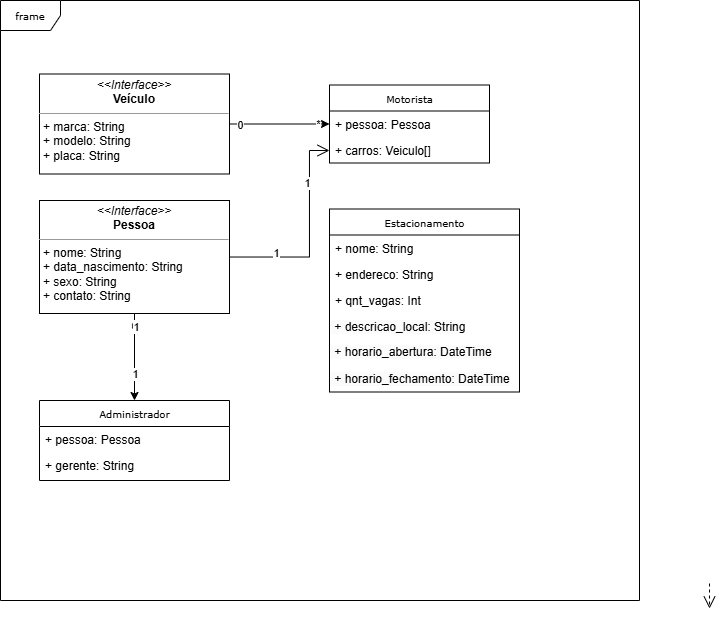

The diagram above was exported from draw.io. Its source (the exported page's mxGraphModel, read from the mxfile embedded in the PNG):
<mxGraphModel dx="913" dy="484" grid="1" gridSize="10" guides="1" tooltips="1" connect="1" arrows="1" fold="1" page="1" pageScale="1" pageWidth="850" pageHeight="1100" background="none" math="0" shadow="0">
  <root>
    <mxCell id="0" />
    <mxCell id="1" parent="0" />
    <mxCell id="17acba5748e5396b-1" value="frame" style="shape=umlFrame;whiteSpace=wrap;html=1;rounded=0;shadow=0;comic=0;labelBackgroundColor=none;strokeWidth=1;fontFamily=Verdana;fontSize=10;align=center;" parent="1" vertex="1">
      <mxGeometry x="21" y="20" width="639" height="600" as="geometry" />
    </mxCell>
    <mxCell id="17acba5748e5396b-20" value="Motorista" style="swimlane;html=1;fontStyle=0;childLayout=stackLayout;horizontal=1;startSize=26;fillColor=none;horizontalStack=0;resizeParent=1;resizeLast=0;collapsible=1;marginBottom=0;swimlaneFillColor=#ffffff;rounded=0;shadow=0;comic=0;labelBackgroundColor=none;strokeWidth=1;fontFamily=Verdana;fontSize=10;align=center;" parent="1" vertex="1">
      <mxGeometry x="350" y="104.5" width="160" height="78" as="geometry" />
    </mxCell>
    <mxCell id="17acba5748e5396b-21" value="+ pessoa: Pessoa" style="text;html=1;strokeColor=none;fillColor=none;align=left;verticalAlign=top;spacingLeft=4;spacingRight=4;whiteSpace=wrap;overflow=hidden;rotatable=0;points=[[0,0.5],[1,0.5]];portConstraint=eastwest;" parent="17acba5748e5396b-20" vertex="1">
      <mxGeometry y="26" width="160" height="26" as="geometry" />
    </mxCell>
    <mxCell id="17acba5748e5396b-24" value="+ carros: Veiculo[]&amp;nbsp;" style="text;html=1;strokeColor=none;fillColor=none;align=left;verticalAlign=top;spacingLeft=4;spacingRight=4;whiteSpace=wrap;overflow=hidden;rotatable=0;points=[[0,0.5],[1,0.5]];portConstraint=eastwest;" parent="17acba5748e5396b-20" vertex="1">
      <mxGeometry y="52" width="160" height="26" as="geometry" />
    </mxCell>
    <mxCell id="17acba5748e5396b-30" value="Estacionamento" style="swimlane;html=1;fontStyle=0;childLayout=stackLayout;horizontal=1;startSize=26;fillColor=none;horizontalStack=0;resizeParent=1;resizeLast=0;collapsible=1;marginBottom=0;swimlaneFillColor=#ffffff;rounded=0;shadow=0;comic=0;labelBackgroundColor=none;strokeWidth=1;fontFamily=Verdana;fontSize=10;align=center;" parent="1" vertex="1">
      <mxGeometry x="350" y="228.5" width="190" height="183" as="geometry" />
    </mxCell>
    <mxCell id="17acba5748e5396b-31" value="+ nome: String" style="text;html=1;strokeColor=none;fillColor=none;align=left;verticalAlign=top;spacingLeft=4;spacingRight=4;whiteSpace=wrap;overflow=hidden;rotatable=0;points=[[0,0.5],[1,0.5]];portConstraint=eastwest;" parent="17acba5748e5396b-30" vertex="1">
      <mxGeometry y="26" width="190" height="26" as="geometry" />
    </mxCell>
    <mxCell id="17acba5748e5396b-32" value="+ endereco: String" style="text;html=1;strokeColor=none;fillColor=none;align=left;verticalAlign=top;spacingLeft=4;spacingRight=4;whiteSpace=wrap;overflow=hidden;rotatable=0;points=[[0,0.5],[1,0.5]];portConstraint=eastwest;" parent="17acba5748e5396b-30" vertex="1">
      <mxGeometry y="52" width="190" height="26" as="geometry" />
    </mxCell>
    <mxCell id="17acba5748e5396b-33" value="+ qnt_vagas: Int" style="text;html=1;strokeColor=none;fillColor=none;align=left;verticalAlign=top;spacingLeft=4;spacingRight=4;whiteSpace=wrap;overflow=hidden;rotatable=0;points=[[0,0.5],[1,0.5]];portConstraint=eastwest;" parent="17acba5748e5396b-30" vertex="1">
      <mxGeometry y="78" width="190" height="26" as="geometry" />
    </mxCell>
    <mxCell id="Unq5T0ldyaVum5hpCZvC-1" value="&lt;span style=&quot;color: rgb(0, 0, 0); font-family: Helvetica; font-size: 12px; font-style: normal; font-variant-ligatures: normal; font-variant-caps: normal; font-weight: 400; letter-spacing: normal; orphans: 2; text-align: left; text-indent: 0px; text-transform: none; widows: 2; word-spacing: 0px; -webkit-text-stroke-width: 0px; white-space: normal; background-color: rgb(251, 251, 251); text-decoration-thickness: initial; text-decoration-style: initial; text-decoration-color: initial; display: inline !important; float: none;&quot;&gt;&amp;nbsp;+ descricao_local: String&lt;/span&gt;" style="text;whiteSpace=wrap;html=1;" vertex="1" parent="17acba5748e5396b-30">
      <mxGeometry y="104" width="190" height="26" as="geometry" />
    </mxCell>
    <mxCell id="Unq5T0ldyaVum5hpCZvC-2" value="&lt;span style=&quot;color: rgb(0, 0, 0); font-family: Helvetica; font-size: 12px; font-style: normal; font-variant-ligatures: normal; font-variant-caps: normal; font-weight: 400; letter-spacing: normal; orphans: 2; text-align: left; text-indent: 0px; text-transform: none; widows: 2; word-spacing: 0px; -webkit-text-stroke-width: 0px; white-space: normal; background-color: rgb(251, 251, 251); text-decoration-thickness: initial; text-decoration-style: initial; text-decoration-color: initial; display: inline !important; float: none;&quot;&gt;&amp;nbsp;+ horario_abertura: DateTime&lt;/span&gt;" style="text;whiteSpace=wrap;html=1;" vertex="1" parent="17acba5748e5396b-30">
      <mxGeometry y="130" width="190" height="26" as="geometry" />
    </mxCell>
    <mxCell id="Unq5T0ldyaVum5hpCZvC-3" value="&lt;span style=&quot;color: rgb(0, 0, 0); font-family: Helvetica; font-size: 12px; font-style: normal; font-variant-ligatures: normal; font-variant-caps: normal; font-weight: 400; letter-spacing: normal; orphans: 2; text-align: left; text-indent: 0px; text-transform: none; widows: 2; word-spacing: 0px; -webkit-text-stroke-width: 0px; white-space: normal; background-color: rgb(251, 251, 251); text-decoration-thickness: initial; text-decoration-style: initial; text-decoration-color: initial; display: inline !important; float: none;&quot;&gt;&amp;nbsp;+ horario_fechamento: DateTime&lt;/span&gt;" style="text;whiteSpace=wrap;html=1;" vertex="1" parent="17acba5748e5396b-30">
      <mxGeometry y="156" width="190" height="26" as="geometry" />
    </mxCell>
    <mxCell id="5d2195bd80daf111-41" style="edgeStyle=orthogonalEdgeStyle;rounded=0;html=1;dashed=1;labelBackgroundColor=none;startFill=0;endArrow=open;endFill=0;endSize=10;fontFamily=Verdana;fontSize=10;" parent="1" edge="1">
      <mxGeometry relative="1" as="geometry">
        <Array as="points" />
        <mxPoint x="730" y="603" as="sourcePoint" />
        <mxPoint x="730.0434782608697" y="628" as="targetPoint" />
      </mxGeometry>
    </mxCell>
    <mxCell id="5d2195bd80daf111-21" style="edgeStyle=orthogonalEdgeStyle;rounded=0;html=1;labelBackgroundColor=none;startFill=0;endArrow=open;endFill=0;endSize=10;fontFamily=Verdana;fontSize=10;entryX=0;entryY=0.5;entryDx=0;entryDy=0;" parent="1" source="5d2195bd80daf111-18" target="17acba5748e5396b-24" edge="1">
      <mxGeometry relative="1" as="geometry">
        <Array as="points">
          <mxPoint x="330" y="277" />
          <mxPoint x="330" y="170" />
          <mxPoint x="350" y="170" />
        </Array>
      </mxGeometry>
    </mxCell>
    <mxCell id="Unq5T0ldyaVum5hpCZvC-5" value="1" style="edgeLabel;html=1;align=center;verticalAlign=middle;resizable=0;points=[];" vertex="1" connectable="0" parent="5d2195bd80daf111-21">
      <mxGeometry x="-0.5557" y="4" relative="1" as="geometry">
        <mxPoint as="offset" />
      </mxGeometry>
    </mxCell>
    <mxCell id="Unq5T0ldyaVum5hpCZvC-6" value="1" style="edgeLabel;html=1;align=center;verticalAlign=middle;resizable=0;points=[];" vertex="1" connectable="0" parent="5d2195bd80daf111-21">
      <mxGeometry x="0.4878" y="2" relative="1" as="geometry">
        <mxPoint as="offset" />
      </mxGeometry>
    </mxCell>
    <mxCell id="Unq5T0ldyaVum5hpCZvC-16" value="" style="edgeStyle=orthogonalEdgeStyle;rounded=0;orthogonalLoop=1;jettySize=auto;html=1;entryX=0.5;entryY=0;entryDx=0;entryDy=0;" edge="1" parent="1" source="5d2195bd80daf111-18" target="Unq5T0ldyaVum5hpCZvC-9">
      <mxGeometry relative="1" as="geometry" />
    </mxCell>
    <mxCell id="Unq5T0ldyaVum5hpCZvC-17" value="0" style="edgeLabel;html=1;align=center;verticalAlign=middle;resizable=0;points=[];" vertex="1" connectable="0" parent="Unq5T0ldyaVum5hpCZvC-16">
      <mxGeometry x="-0.6992" relative="1" as="geometry">
        <mxPoint as="offset" />
      </mxGeometry>
    </mxCell>
    <mxCell id="Unq5T0ldyaVum5hpCZvC-18" value="1" style="edgeLabel;html=1;align=center;verticalAlign=middle;resizable=0;points=[];" vertex="1" connectable="0" parent="Unq5T0ldyaVum5hpCZvC-16">
      <mxGeometry x="-0.6792" y="2" relative="1" as="geometry">
        <mxPoint as="offset" />
      </mxGeometry>
    </mxCell>
    <mxCell id="Unq5T0ldyaVum5hpCZvC-19" value="1" style="edgeLabel;html=1;align=center;verticalAlign=middle;resizable=0;points=[];" vertex="1" connectable="0" parent="Unq5T0ldyaVum5hpCZvC-16">
      <mxGeometry x="0.4003" y="1" relative="1" as="geometry">
        <mxPoint as="offset" />
      </mxGeometry>
    </mxCell>
    <mxCell id="5d2195bd80daf111-18" value="&lt;p style=&quot;margin:0px;margin-top:4px;text-align:center;&quot;&gt;&lt;i&gt;&amp;lt;&amp;lt;Interface&amp;gt;&amp;gt;&lt;/i&gt;&lt;br&gt;&lt;b&gt;Pessoa&lt;/b&gt;&lt;/p&gt;&lt;hr size=&quot;1&quot;&gt;&lt;p style=&quot;margin:0px;margin-left:4px;&quot;&gt;+ nome: String&lt;br&gt;+ data_nascimento: String&lt;/p&gt;&lt;p style=&quot;margin:0px;margin-left:4px;&quot;&gt;+ sexo: String&lt;/p&gt;&lt;p style=&quot;margin:0px;margin-left:4px;&quot;&gt;+ contato: String&lt;/p&gt;&lt;p style=&quot;margin:0px;margin-left:4px;&quot;&gt;&lt;br&gt;&lt;/p&gt;" style="verticalAlign=top;align=left;overflow=fill;fontSize=12;fontFamily=Helvetica;html=1;rounded=0;shadow=0;comic=0;labelBackgroundColor=none;strokeWidth=1" parent="1" vertex="1">
      <mxGeometry x="60" y="220" width="190" height="113" as="geometry" />
    </mxCell>
    <mxCell id="Unq5T0ldyaVum5hpCZvC-4" style="edgeStyle=orthogonalEdgeStyle;rounded=0;orthogonalLoop=1;jettySize=auto;html=1;exitX=1;exitY=0.5;exitDx=0;exitDy=0;entryX=0;entryY=0.5;entryDx=0;entryDy=0;" edge="1" parent="1" source="5d2195bd80daf111-19" target="17acba5748e5396b-21">
      <mxGeometry relative="1" as="geometry" />
    </mxCell>
    <mxCell id="Unq5T0ldyaVum5hpCZvC-7" value="0" style="edgeLabel;html=1;align=center;verticalAlign=middle;resizable=0;points=[];" vertex="1" connectable="0" parent="Unq5T0ldyaVum5hpCZvC-4">
      <mxGeometry x="-0.7889" y="-1" relative="1" as="geometry">
        <mxPoint as="offset" />
      </mxGeometry>
    </mxCell>
    <mxCell id="Unq5T0ldyaVum5hpCZvC-8" value="*" style="edgeLabel;html=1;align=center;verticalAlign=middle;resizable=0;points=[];" vertex="1" connectable="0" parent="Unq5T0ldyaVum5hpCZvC-4">
      <mxGeometry x="0.7732" relative="1" as="geometry">
        <mxPoint as="offset" />
      </mxGeometry>
    </mxCell>
    <mxCell id="5d2195bd80daf111-19" value="&lt;p style=&quot;margin:0px;margin-top:4px;text-align:center;&quot;&gt;&lt;i&gt;&amp;lt;&amp;lt;Interface&amp;gt;&amp;gt;&lt;/i&gt;&lt;br&gt;&lt;b&gt;Veículo&lt;/b&gt;&lt;/p&gt;&lt;hr size=&quot;1&quot;&gt;&lt;p style=&quot;margin:0px;margin-left:4px;&quot;&gt;+ marca: String&lt;/p&gt;&lt;p style=&quot;margin:0px;margin-left:4px;&quot;&gt;+ modelo: String&lt;br&gt;+ placa: String&lt;/p&gt;" style="verticalAlign=top;align=left;overflow=fill;fontSize=12;fontFamily=Helvetica;html=1;rounded=0;shadow=0;comic=0;labelBackgroundColor=none;strokeWidth=1" parent="1" vertex="1">
      <mxGeometry x="60" y="93.5" width="190" height="100" as="geometry" />
    </mxCell>
    <mxCell id="Unq5T0ldyaVum5hpCZvC-9" value="Administrador" style="swimlane;html=1;fontStyle=0;childLayout=stackLayout;horizontal=1;startSize=26;fillColor=none;horizontalStack=0;resizeParent=1;resizeLast=0;collapsible=1;marginBottom=0;swimlaneFillColor=#ffffff;rounded=0;shadow=0;comic=0;labelBackgroundColor=none;strokeWidth=1;fontFamily=Verdana;fontSize=10;align=center;" vertex="1" parent="1">
      <mxGeometry x="60" y="420" width="190" height="80" as="geometry" />
    </mxCell>
    <mxCell id="Unq5T0ldyaVum5hpCZvC-10" value="+ pessoa: Pessoa" style="text;html=1;strokeColor=none;fillColor=none;align=left;verticalAlign=top;spacingLeft=4;spacingRight=4;whiteSpace=wrap;overflow=hidden;rotatable=0;points=[[0,0.5],[1,0.5]];portConstraint=eastwest;" vertex="1" parent="Unq5T0ldyaVum5hpCZvC-9">
      <mxGeometry y="26" width="190" height="26" as="geometry" />
    </mxCell>
    <mxCell id="Unq5T0ldyaVum5hpCZvC-11" value="+ gerente: String" style="text;html=1;strokeColor=none;fillColor=none;align=left;verticalAlign=top;spacingLeft=4;spacingRight=4;whiteSpace=wrap;overflow=hidden;rotatable=0;points=[[0,0.5],[1,0.5]];portConstraint=eastwest;" vertex="1" parent="Unq5T0ldyaVum5hpCZvC-9">
      <mxGeometry y="52" width="190" height="26" as="geometry" />
    </mxCell>
  </root>
</mxGraphModel>